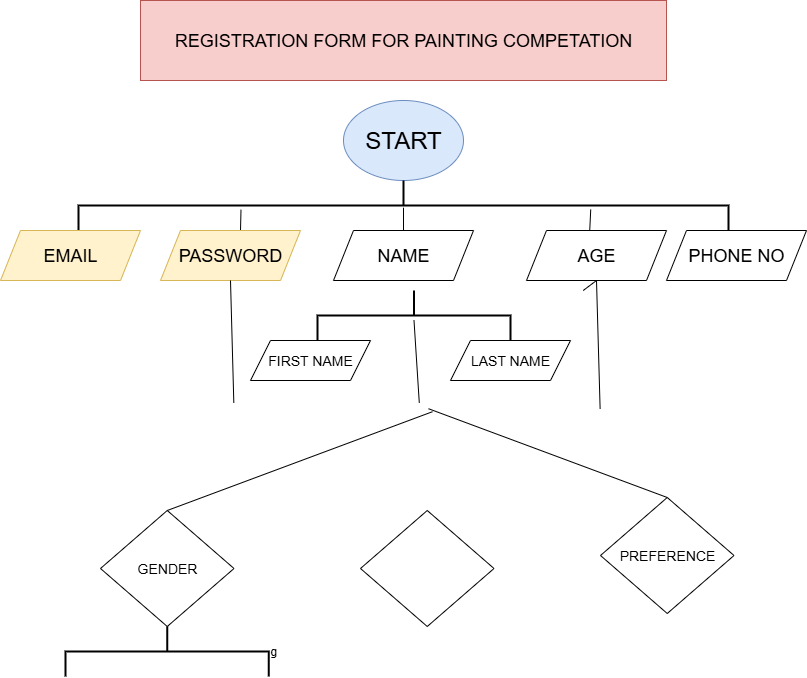

The diagram above was exported from draw.io. Its source (the exported page's mxGraphModel, read from the mxfile embedded in the PNG):
<mxGraphModel dx="1178" dy="782" grid="1" gridSize="10" guides="1" tooltips="1" connect="1" arrows="1" fold="1" page="1" pageScale="1" pageWidth="827" pageHeight="1169" math="0" shadow="0">
  <root>
    <mxCell id="0" />
    <mxCell id="1" parent="0" />
    <mxCell id="uFoE105Si9rFReEgFy8q-1" value="&lt;font style=&quot;font-size: 18px;&quot;&gt;REGISTRATION FORM FOR PAINTING COMPETATION&lt;/font&gt;" style="rounded=0;whiteSpace=wrap;html=1;fillColor=#f8cecc;strokeColor=#b85450;" parent="1" vertex="1">
      <mxGeometry x="140" y="30" width="526" height="80" as="geometry" />
    </mxCell>
    <mxCell id="uFoE105Si9rFReEgFy8q-12" value="&lt;font style=&quot;font-size: 24px;&quot;&gt;START&lt;/font&gt;" style="ellipse;whiteSpace=wrap;html=1;fillColor=#dae8fc;strokeColor=#6c8ebf;" parent="1" vertex="1">
      <mxGeometry x="343" y="130" width="120" height="80" as="geometry" />
    </mxCell>
    <mxCell id="uFoE105Si9rFReEgFy8q-18" value="" style="strokeWidth=2;html=1;shape=mxgraph.flowchart.annotation_2;align=left;labelPosition=right;pointerEvents=1;direction=south;" parent="1" vertex="1">
      <mxGeometry x="78" y="210" width="650" height="50" as="geometry" />
    </mxCell>
    <mxCell id="uFoE105Si9rFReEgFy8q-20" value="" style="endArrow=none;html=1;rounded=0;exitX=0.5;exitY=0;exitDx=0;exitDy=0;entryX=0.585;entryY=0.75;entryDx=0;entryDy=0;entryPerimeter=0;" parent="1" target="uFoE105Si9rFReEgFy8q-18" edge="1">
      <mxGeometry width="50" height="50" relative="1" as="geometry">
        <mxPoint x="240" y="260" as="sourcePoint" />
        <mxPoint x="530" y="370" as="targetPoint" />
      </mxGeometry>
    </mxCell>
    <mxCell id="uFoE105Si9rFReEgFy8q-22" value="" style="endArrow=none;html=1;rounded=0;exitX=0.5;exitY=0;exitDx=0;exitDy=0;entryX=0.585;entryY=0.75;entryDx=0;entryDy=0;entryPerimeter=0;" parent="1" edge="1">
      <mxGeometry width="50" height="50" relative="1" as="geometry">
        <mxPoint x="589.23" y="260" as="sourcePoint" />
        <mxPoint x="590.23" y="239" as="targetPoint" />
      </mxGeometry>
    </mxCell>
    <mxCell id="uFoE105Si9rFReEgFy8q-25" value="" style="endArrow=none;html=1;rounded=0;exitX=1;exitY=0.5;exitDx=0;exitDy=0;exitPerimeter=0;entryX=0.544;entryY=0.5;entryDx=0;entryDy=0;entryPerimeter=0;" parent="1" source="uFoE105Si9rFReEgFy8q-18" target="uFoE105Si9rFReEgFy8q-18" edge="1">
      <mxGeometry width="50" height="50" relative="1" as="geometry">
        <mxPoint x="480" y="420" as="sourcePoint" />
        <mxPoint x="530" y="370" as="targetPoint" />
      </mxGeometry>
    </mxCell>
    <mxCell id="uFoE105Si9rFReEgFy8q-27" value="" style="strokeWidth=2;html=1;shape=mxgraph.flowchart.annotation_2;align=left;labelPosition=right;pointerEvents=1;direction=south;" parent="1" vertex="1">
      <mxGeometry x="317" y="320" width="193" height="50" as="geometry" />
    </mxCell>
    <mxCell id="uFoE105Si9rFReEgFy8q-31" value="" style="rhombus;whiteSpace=wrap;html=1;" parent="1" vertex="1">
      <mxGeometry x="360" y="540" width="133.5" height="116" as="geometry" />
    </mxCell>
    <mxCell id="uFoE105Si9rFReEgFy8q-32" value="&lt;font style=&quot;font-size: 14px;&quot;&gt;PREFERENCE&lt;/font&gt;" style="rhombus;whiteSpace=wrap;html=1;" parent="1" vertex="1">
      <mxGeometry x="600" y="527" width="133.5" height="116" as="geometry" />
    </mxCell>
    <mxCell id="uFoE105Si9rFReEgFy8q-33" value="&lt;font style=&quot;font-size: 14px;&quot;&gt;GENDER&lt;/font&gt;" style="rhombus;whiteSpace=wrap;html=1;" parent="1" vertex="1">
      <mxGeometry x="100" y="540" width="133.5" height="116" as="geometry" />
    </mxCell>
    <mxCell id="uFoE105Si9rFReEgFy8q-35" value="&lt;font style=&quot;font-size: 18px;&quot;&gt;EMAIL&lt;/font&gt;" style="shape=parallelogram;perimeter=parallelogramPerimeter;whiteSpace=wrap;html=1;fixedSize=1;fillColor=#fff2cc;strokeColor=#d6b656;" parent="1" vertex="1">
      <mxGeometry y="260" width="140" height="50" as="geometry" />
    </mxCell>
    <mxCell id="uFoE105Si9rFReEgFy8q-36" value="&lt;font style=&quot;font-size: 18px;&quot;&gt;PASSWORD&lt;/font&gt;" style="shape=parallelogram;perimeter=parallelogramPerimeter;whiteSpace=wrap;html=1;fixedSize=1;fillColor=#fff2cc;strokeColor=#d6b656;" parent="1" vertex="1">
      <mxGeometry x="160" y="260" width="140" height="50" as="geometry" />
    </mxCell>
    <mxCell id="uFoE105Si9rFReEgFy8q-37" value="&lt;font style=&quot;font-size: 18px;&quot;&gt;AGE&lt;/font&gt;" style="shape=parallelogram;perimeter=parallelogramPerimeter;whiteSpace=wrap;html=1;fixedSize=1;" parent="1" vertex="1">
      <mxGeometry x="526" y="260" width="140" height="50" as="geometry" />
    </mxCell>
    <mxCell id="uFoE105Si9rFReEgFy8q-38" value="&lt;font style=&quot;font-size: 18px;&quot;&gt;PHONE NO&lt;/font&gt;" style="shape=parallelogram;perimeter=parallelogramPerimeter;whiteSpace=wrap;html=1;fixedSize=1;" parent="1" vertex="1">
      <mxGeometry x="666" y="260" width="140" height="50" as="geometry" />
    </mxCell>
    <mxCell id="uFoE105Si9rFReEgFy8q-39" value="&lt;font style=&quot;font-size: 18px;&quot;&gt;NAME&lt;/font&gt;" style="shape=parallelogram;perimeter=parallelogramPerimeter;whiteSpace=wrap;html=1;fixedSize=1;" parent="1" vertex="1">
      <mxGeometry x="333" y="260" width="140" height="50" as="geometry" />
    </mxCell>
    <mxCell id="uFoE105Si9rFReEgFy8q-40" value="&lt;font style=&quot;font-size: 14px;&quot;&gt;FIRST NAME&lt;/font&gt;" style="shape=parallelogram;perimeter=parallelogramPerimeter;whiteSpace=wrap;html=1;fixedSize=1;" parent="1" vertex="1">
      <mxGeometry x="250" y="370" width="120" height="40" as="geometry" />
    </mxCell>
    <mxCell id="uFoE105Si9rFReEgFy8q-41" value="&lt;font style=&quot;font-size: 14px;&quot;&gt;LAST NAME&lt;/font&gt;" style="shape=parallelogram;perimeter=parallelogramPerimeter;whiteSpace=wrap;html=1;fixedSize=1;" parent="1" vertex="1">
      <mxGeometry x="450" y="370" width="120" height="40" as="geometry" />
    </mxCell>
    <mxCell id="RYPsvcwQsAWAT4iakYNx-4" value="" style="endArrow=none;html=1;rounded=0;fontSize=12;startSize=8;endSize=8;curved=1;exitX=0.5;exitY=0;exitDx=0;exitDy=0;entryX=0.473;entryY=0.503;entryDx=0;entryDy=0;entryPerimeter=0;" edge="1" parent="1" source="uFoE105Si9rFReEgFy8q-33">
      <mxGeometry width="50" height="50" relative="1" as="geometry">
        <mxPoint x="480" y="730" as="sourcePoint" />
        <mxPoint x="431.98" y="441.21000000000004" as="targetPoint" />
      </mxGeometry>
    </mxCell>
    <mxCell id="RYPsvcwQsAWAT4iakYNx-5" value="" style="endArrow=none;html=1;rounded=0;fontSize=12;startSize=8;endSize=8;curved=1;entryX=0.5;entryY=0;entryDx=0;entryDy=0;exitX=0.486;exitY=0.497;exitDx=0;exitDy=0;exitPerimeter=0;" edge="1" parent="1" target="uFoE105Si9rFReEgFy8q-32">
      <mxGeometry width="50" height="50" relative="1" as="geometry">
        <mxPoint x="428.01999999999975" y="438.22" as="sourcePoint" />
        <mxPoint x="530" y="680" as="targetPoint" />
      </mxGeometry>
    </mxCell>
    <mxCell id="RYPsvcwQsAWAT4iakYNx-6" value="" style="endArrow=none;html=1;rounded=0;fontSize=12;startSize=8;endSize=8;curved=1;exitX=0.5;exitY=1;exitDx=0;exitDy=0;entryX=0.512;entryY=0.202;entryDx=0;entryDy=0;entryPerimeter=0;" edge="1" parent="1" source="uFoE105Si9rFReEgFy8q-36">
      <mxGeometry width="50" height="50" relative="1" as="geometry">
        <mxPoint x="480" y="730" as="sourcePoint" />
        <mxPoint x="233.32000000000016" y="432.24000000000024" as="targetPoint" />
      </mxGeometry>
    </mxCell>
    <mxCell id="RYPsvcwQsAWAT4iakYNx-7" value="" style="endArrow=none;html=1;rounded=0;fontSize=12;startSize=8;endSize=8;curved=1;entryX=0.5;entryY=1;entryDx=0;entryDy=0;" edge="1" parent="1" target="uFoE105Si9rFReEgFy8q-37">
      <mxGeometry width="50" height="50" relative="1" as="geometry">
        <mxPoint x="582.7199999999998" y="320" as="sourcePoint" />
        <mxPoint x="530" y="580" as="targetPoint" />
      </mxGeometry>
    </mxCell>
    <mxCell id="RYPsvcwQsAWAT4iakYNx-8" value="" style="endArrow=none;html=1;rounded=0;fontSize=12;startSize=8;endSize=8;curved=1;entryX=0.5;entryY=1;entryDx=0;entryDy=0;exitX=0.486;exitY=0.757;exitDx=0;exitDy=0;exitPerimeter=0;" edge="1" parent="1" target="uFoE105Si9rFReEgFy8q-37">
      <mxGeometry width="50" height="50" relative="1" as="geometry">
        <mxPoint x="599.6199999999999" y="438.22" as="sourcePoint" />
        <mxPoint x="530" y="580" as="targetPoint" />
      </mxGeometry>
    </mxCell>
    <mxCell id="RYPsvcwQsAWAT4iakYNx-9" value="" style="endArrow=none;html=1;rounded=0;fontSize=12;startSize=8;endSize=8;curved=1;exitX=0.87;exitY=0.475;exitDx=0;exitDy=0;exitPerimeter=0;entryX=0.512;entryY=0.483;entryDx=0;entryDy=0;entryPerimeter=0;" edge="1" parent="1">
      <mxGeometry width="50" height="50" relative="1" as="geometry">
        <mxPoint x="413.4999999999998" y="349.9000000000003" as="sourcePoint" />
        <mxPoint x="418.77999999999975" y="432.24000000000024" as="targetPoint" />
      </mxGeometry>
    </mxCell>
    <mxCell id="RYPsvcwQsAWAT4iakYNx-10" value="g" style="strokeWidth=2;html=1;shape=mxgraph.flowchart.annotation_2;align=left;labelPosition=right;pointerEvents=1;direction=south;" vertex="1" parent="1">
      <mxGeometry x="65.12" y="656" width="203.25" height="50" as="geometry" />
    </mxCell>
  </root>
</mxGraphModel>